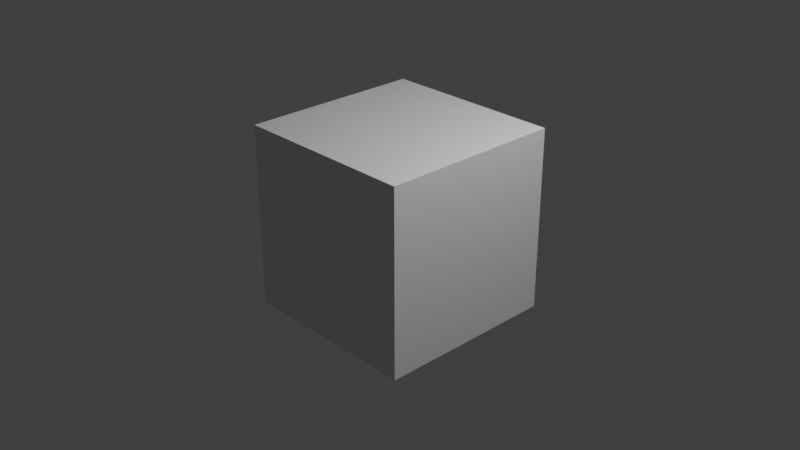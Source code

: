 # Source: timelapse2.blend  (saved by Blender 2.82.7; exported with 4.5.12 LTS)
import bpy
from mathutils import Matrix  # noqa: F401  (used for matrix-valued properties, if any)

bpy.ops.wm.read_factory_settings(use_empty=True)
scene = bpy.context.scene
scene.name = 'Scene'

# ---- collections
col_collection = bpy.data.collections.new('Collection'); scene.collection.children.link(col_collection)

# ---- materials (node trees are filled in below, after node groups)
mat_material = bpy.data.materials.new('Material')
mat_material.alpha_threshold = 0.0
mat_material.line_color = (0.0, 0.0, 0.0, 1.0)

# ---- material node trees
mat_material.use_nodes = True; mat_material.node_tree.nodes.clear()
_N = mat_material.node_tree.nodes; _L = mat_material.node_tree.links
n0 = _N.new('ShaderNodeOutputMaterial'); n0.name = 'Material Output'; n0.location = (300, 300)
n1 = _N.new('ShaderNodeBsdfPrincipled'); n1.name = 'Principled BSDF'; n1.location = (10, 300)
n1.distribution = 'GGX'
n1.subsurface_method = 'BURLEY'
n1.inputs[2].default_value = 0.4
n1.inputs[3].default_value = 1.45
n1.inputs[27].default_value = (0.0, 0.0, 0.0, 1.0)
n1.inputs[28].default_value = 1.0
_L.new(n1.outputs[0], n0.inputs[0])
n0.is_active_output = True

# ---- world
world_world = bpy.data.worlds.new('World'); scene.world = world_world
world_world.use_nodes = True; world_world.node_tree.nodes.clear()
_N = world_world.node_tree.nodes; _L = world_world.node_tree.links
n0 = _N.new('ShaderNodeOutputWorld'); n0.name = 'World Output'; n0.location = (300, 300)
n1 = _N.new('ShaderNodeBackground'); n1.name = 'Background'; n1.location = (10, 300)
n1.inputs[0].default_value = (0.05088, 0.05088, 0.05088, 1.0)
_L.new(n1.outputs[0], n0.inputs[0])
n0.is_active_output = True
world_world.color = (0.05088, 0.05088, 0.05088)
world_world.use_sun_shadow = False
world_world.sun_shadow_jitter_overblur = 0.0

# ---- cameras
cam_camera = bpy.data.cameras.new('Camera')
cam_camera.clip_end = 100.0
cam_camera.ortho_scale = 7.314

# ---- lights
light_light = bpy.data.lights.new('Light', 'POINT')
light_light.transmission_factor = 0.0
light_light.energy = 1000.0
light_light.shadow_soft_size = 0.1
light_light.shadow_maximum_resolution = 0.006
light_light.use_absolute_resolution = True

# ---- meshes
me_cube = bpy.data.meshes.new('Cube')
me_cube.from_pydata([(1.0, 1.0, 1.0), (1.0, 1.0, -1.0), (1.0, -1.0, 1.0), (1.0, -1.0, -1.0), (-1.0, 1.0, 1.0), (-1.0, 1.0, -1.0), (-1.0, -1.0, 1.0), (-1.0, -1.0, -1.0)], [], [(0, 4, 6, 2), (3, 2, 6, 7), (7, 6, 4, 5), (5, 1, 3, 7), (1, 0, 2, 3), (5, 4, 0, 1)])
_uv = me_cube.uv_layers.new(name='UVMap')
_uv.uv.foreach_set('vector', [0.625, 0.5, 0.875, 0.5, 0.875, 0.75, 0.625, 0.75, 0.375, 0.75, 0.625, 0.75, 0.625, 1.0, 0.375, 1.0, 0.375, 0.0, 0.625, 0.0, 0.625, 0.25, 0.375, 0.25, 0.125, 0.5, 0.375, 0.5, 0.375, 0.75, 0.125, 0.75, 0.375, 0.5, 0.625, 0.5, 0.625, 0.75, 0.375, 0.75, 0.375, 0.25, 0.625, 0.25, 0.625, 0.5, 0.375, 0.5])
me_cube.materials.append(mat_material)
me_cube.use_remesh_preserve_volume = False
me_cube.use_remesh_preserve_attributes = False
me_cube.use_mirror_vertex_groups = False
me_cube.update()

# ---- objects
ob_cube = bpy.data.objects.new('Cube', me_cube)
ob_light = bpy.data.objects.new('Light', light_light)
ob_camera = bpy.data.objects.new('Camera', cam_camera)

# ---- transforms, parenting, visibility, modifiers, constraints
ob_cube.location = (0.0, 0.0, 0.0)
ob_cube.lock_rotations_4d = False
ob_cube.empty_display_type = 'ARROWS'
ob_cube.lineart.crease_threshold = 0.0
ob_light.location = (4.076, 1.005, 5.904)
ob_light.rotation_euler = (0.6503, 0.05522, 1.866)
ob_light.lock_rotations_4d = False
ob_light.empty_display_type = 'ARROWS'
ob_light.color = (0.0, 0.0, 0.0, 0.0)
ob_light.lineart.crease_threshold = 0.0
ob_camera.location = (7.359, -6.926, 4.958)
ob_camera.rotation_euler = (1.109, 0.0, 0.8149)
ob_camera.lock_rotations_4d = False
ob_camera.empty_display_type = 'ARROWS'
ob_camera.color = (0.0, 0.0, 0.0, 0.0)
ob_camera.display_type = 'WIRE'
ob_camera.lineart.crease_threshold = 0.0

# ---- collection membership
col_collection.objects.link(ob_cube)
col_collection.objects.link(ob_light)
col_collection.objects.link(ob_camera)

# ---- scene / render settings (as saved in the file)
scene.camera = ob_camera
scene.frame_start = 1; scene.frame_end = 57; scene.frame_set(2)
scene.render.engine = 'CYCLES'
scene.render.image_settings.file_format = 'FFMPEG'
scene.render.image_settings.color_mode = 'RGB'
scene.render.fps = 1
scene.render.fps_base = 0.1
scene.cycles.use_denoising = False
scene.cycles.samples = 128
scene.cycles.sampling_pattern = 'TABULATED_SOBOL'
scene.cycles.use_adaptive_sampling = False
scene.cycles.use_light_tree = False
scene.view_settings.view_transform = 'Standard'
bpy.context.view_layer.update()
